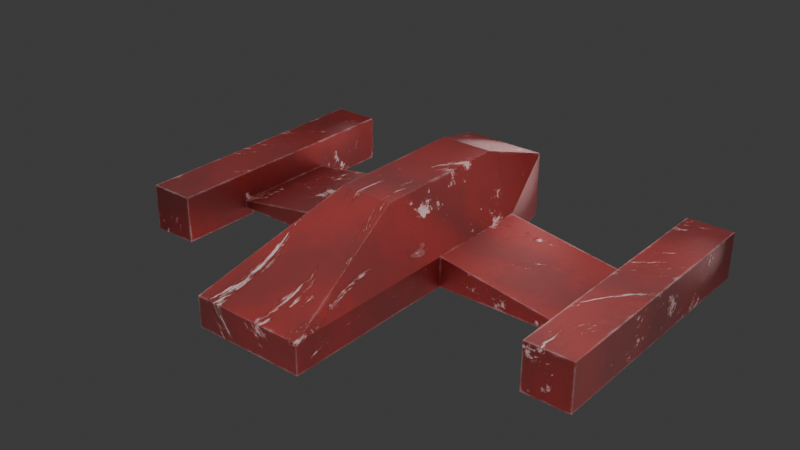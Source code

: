 # Source: ship_2.blend  (saved by Blender 5.0.118; exported with 4.5.12 LTS)
import bpy
from mathutils import Matrix  # noqa: F401  (used for matrix-valued properties, if any)

bpy.ops.wm.read_factory_settings(use_empty=True)
scene = bpy.context.scene
scene.name = 'Scene'

# ---- collections
col_collection = bpy.data.collections.new('Collection'); scene.collection.children.link(col_collection)

# ---- images (referenced by path relative to the original .blend; pixels are not part of the script)
import os
ASSET_DIR = os.environ.get("B2B_ASSET_DIR", "")  # directory of the original .blend (textures are referenced by path, not embedded)
HERE = os.path.dirname(os.path.abspath(__file__))  # packed textures are extracted next to this script under _unpacked/

def load_image(name, relpath, width, height, colorspace="sRGB"):
    """Load a texture the original file referenced (path relative to the .blend, or extracted next to this script)."""
    p = next((c for c in (os.path.join(HERE, relpath), os.path.join(ASSET_DIR, relpath)) if relpath and os.path.exists(c)), "")
    if p:
        img = bpy.data.images.load(p, check_existing=True)
        img.name = name
    else:  # same state as the original file: an image datablock whose file is absent (Cycles renders it pink)
        img = bpy.data.images.new(name, width, height)
        img.source = "FILE"
        img.filepath = "//" + (relpath or name)
    img.colorspace_settings.name = colorspace
    return img
img_ship_256 = load_image('ship_256', 'ship.bmp', 1024, 1024, 'sRGB')

# ---- materials (node trees are filled in below, after node groups)
mat_ship = bpy.data.materials.new('Ship')
mat_ship.alpha_threshold = 0.0
mat_ship.use_backface_culling_lightprobe_volume = False
mat_ship.roughness = 0.5
mat_ship.line_color = (0.0, 0.0, 0.0, 1.0)

# ---- material node trees
mat_ship.use_nodes = True; mat_ship.node_tree.nodes.clear()
_N = mat_ship.node_tree.nodes; _L = mat_ship.node_tree.links
n0 = _N.new('ShaderNodeOutputMaterial'); n0.name = 'Material Output'; n0.location = (1448, 451)
n1 = _N.new('ShaderNodeBsdfPrincipled'); n1.name = 'Principled BSDF'; n1.location = (906, 278)
n1.inputs[1].default_value = 0.7746
n1.inputs[7].default_value = 0.4836
n2 = _N.new('ShaderNodeTexWave'); n2.name = 'Wave Texture'; n2.location = (-438, 138)
n2.width = 160
n2.inputs[1].default_value = 0.1
n2.inputs[2].default_value = 60.0
n2.inputs[3].default_value = 16.0
n2.inputs[5].default_value = 0.65
n3 = _N.new('ShaderNodeTexCoord'); n3.name = 'Texture Coordinate'; n3.location = (-1136, 176)
n4 = _N.new('ShaderNodeMapping'); n4.name = 'Mapping'; n4.location = (-893, 257)
n5 = _N.new('ShaderNodeValToRGB'); n5.name = 'Color Ramp'; n5.location = (104, 190)
while len(n5.color_ramp.elements) > 1: n5.color_ramp.elements.remove(n5.color_ramp.elements[-1])
n5.color_ramp.elements[0].position = 0.0; n5.color_ramp.elements[0].color = (0.5841, 0.006995, 0.004391, 1.0)
_e = n5.color_ramp.elements.new(1.0); _e.color = (0.9102, 0.009334, 0.005623, 1.0)
n6 = _N.new('ShaderNodeBump'); n6.name = 'Bump'; n6.location = (343, -84)
n6.inputs[0].default_value = 0.4
n7 = _N.new('ShaderNodeValToRGB'); n7.name = 'Color Ramp.001'; n7.location = (-187, 336)
while len(n7.color_ramp.elements) > 1: n7.color_ramp.elements.remove(n7.color_ramp.elements[-1])
n7.color_ramp.elements[0].position = 0.0; n7.color_ramp.elements[0].color = (1.0, 1.0, 1.0, 1.0)
_e = n7.color_ramp.elements.new(0.9303); _e.color = (0.0, 0.0, 0.0, 1.0)
n8 = _N.new('ShaderNodeTexNoise'); n8.name = 'Noise Texture'; n8.location = (-570, 601)
n8.width = 145
n8.inputs[2].default_value = 1.0
n8.inputs[3].default_value = 10.0
n8.inputs[4].default_value = 0.8
n8.inputs[8].default_value = 12.0
n9 = _N.new('ShaderNodeBump'); n9.name = 'Bump.001'; n9.location = (559, 105)
n9.inputs[0].default_value = 0.7105
n10 = _N.new('ShaderNodeValToRGB'); n10.name = 'Color Ramp.002'; n10.location = (-370, 635)
while len(n10.color_ramp.elements) > 1: n10.color_ramp.elements.remove(n10.color_ramp.elements[-1])
n10.color_ramp.elements[0].position = 0.3975; n10.color_ramp.elements[0].color = (0.0, 0.0, 0.0, 1.0)
_e = n10.color_ramp.elements.new(0.4262); _e.color = (1.0, 1.0, 1.0, 1.0)
n11 = _N.new('ShaderNodeNewGeometry'); n11.name = 'Geometry'; n11.location = (-948, 1221)
n12 = _N.new('ShaderNodeValToRGB'); n12.name = 'Color Ramp.003'; n12.location = (-111, 1008)
n12.color_ramp.interpolation = 'CONSTANT'
while len(n12.color_ramp.elements) > 1: n12.color_ramp.elements.remove(n12.color_ramp.elements[-1])
n12.color_ramp.elements[0].position = 0.8; n12.color_ramp.elements[0].color = (1.0, 1.0, 1.0, 1.0)
_e = n12.color_ramp.elements.new(1.0); _e.color = (0.0, 0.0, 0.0, 1.0)
n13 = _N.new('ShaderNodeVectorMath'); n13.name = 'Vector Math'; n13.location = (-452, 1169)
n13.operation = 'DOT_PRODUCT'
n14 = _N.new('ShaderNodeBevel'); n14.name = 'Bevel'; n14.location = (-681, 1285)
n14.inputs[0].default_value = 0.01
n15 = _N.new('ShaderNodeMix'); n15.name = 'Mix'; n15.location = (217, 1010)
n15.data_type = 'RGBA'
n15.clamp_factor = False
n15.inputs[6].default_value = (0.1016, 0.007998, 0.008963, 1.0)
n15.inputs[7].default_value = (1.0, 1.0, 1.0, 1.0)
n16 = _N.new('ShaderNodeTexNoise'); n16.name = 'Noise Texture.001'; n16.location = (-821, 934)
n16.width = 145
n16.inputs[2].default_value = 1.0
n16.inputs[3].default_value = 7.0
n16.inputs[8].default_value = 20.0
n17 = _N.new('ShaderNodeMath'); n17.name = 'Math'; n17.location = (-281, 989)
n18 = _N.new('ShaderNodeValToRGB'); n18.name = 'Color Ramp.004'; n18.location = (-609, 976)
while len(n18.color_ramp.elements) > 1: n18.color_ramp.elements.remove(n18.color_ramp.elements[-1])
n18.color_ramp.elements[0].position = 0.06967; n18.color_ramp.elements[0].color = (1.0, 1.0, 1.0, 1.0)
_e = n18.color_ramp.elements.new(0.6885); _e.color = (0.0, 0.0, 0.0, 1.0)
n19 = _N.new('ShaderNodeMix'); n19.name = 'Mix.001'; n19.location = (14, 564)
n19.data_type = 'RGBA'
n19.blend_type = 'ADD'
n20 = _N.new('ShaderNodeMix'); n20.name = 'Mix.002'; n20.location = (474, 890)
n20.data_type = 'RGBA'
n21 = _N.new('ShaderNodeMix'); n21.name = 'Mix.003'; n21.location = (685, 449)
n21.data_type = 'RGBA'
n22 = _N.new('ShaderNodeValToRGB'); n22.name = 'Color Ramp.005'; n22.location = (280, 553)
while len(n22.color_ramp.elements) > 1: n22.color_ramp.elements.remove(n22.color_ramp.elements[-1])
n22.color_ramp.elements[0].position = 0.0; n22.color_ramp.elements[0].color = (0.8687, 0.8687, 0.8687, 1.0)
_e = n22.color_ramp.elements.new(0.3033); _e.color = (0.272, 0.0486, 0.0, 1.0)
_e = n22.color_ramp.elements.new(0.5); _e.color = (0.0, 0.0, 0.0, 1.0)
_e = n22.color_ramp.elements.new(1.0); _e.color = (0.0463, 0.0463, 0.0463, 1.0)
n23 = _N.new('ShaderNodeBsdfDiffuse'); n23.name = 'Diffuse BSDF'; n23.location = (979, 436)
n24 = _N.new('ShaderNodeTexImage'); n24.name = 'Image Texture'; n24.location = (1353, 200)
n24.image = img_ship_256
n25 = _N.new('ShaderNodeEmission'); n25.name = 'Emission'; n25.location = (1001, 586)
_L.new(n3.outputs[3], n4.inputs[0])
_L.new(n4.outputs[0], n2.inputs[0])
_L.new(n2.outputs[0], n5.inputs[0])
_L.new(n9.outputs[0], n1.inputs[5])
_L.new(n7.outputs[0], n6.inputs[3])
_L.new(n2.outputs[0], n7.inputs[0])
_L.new(n4.outputs[0], n8.inputs[0])
_L.new(n6.outputs[0], n9.inputs[4])
_L.new(n19.outputs[2], n9.inputs[3])
_L.new(n8.outputs[0], n10.inputs[0])
_L.new(n14.outputs[0], n13.inputs[0])
_L.new(n11.outputs[1], n13.inputs[1])
_L.new(n12.outputs[0], n15.inputs[0])
_L.new(n4.outputs[0], n16.inputs[0])
_L.new(n18.outputs[0], n17.inputs[1])
_L.new(n13.outputs[1], n17.inputs[0])
_L.new(n17.outputs[0], n12.inputs[0])
_L.new(n16.outputs[0], n18.inputs[0])
_L.new(n10.outputs[0], n19.inputs[6])
_L.new(n12.outputs[0], n19.inputs[7])
_L.new(n5.outputs[0], n20.inputs[7])
_L.new(n15.outputs[2], n20.inputs[6])
_L.new(n21.outputs[2], n1.inputs[0])
_L.new(n20.outputs[2], n21.inputs[6])
_L.new(n22.outputs[0], n21.inputs[7])
_L.new(n19.outputs[2], n22.inputs[0])
_L.new(n21.outputs[2], n23.inputs[0])
_L.new(n21.outputs[2], n25.inputs[0])
_L.new(n1.outputs[0], n0.inputs[0])
n0.is_active_output = True

# ---- world
world_world = bpy.data.worlds.new('World'); scene.world = world_world
world_world.use_nodes = True; world_world.node_tree.nodes.clear()
_N = world_world.node_tree.nodes; _L = world_world.node_tree.links
n0 = _N.new('ShaderNodeOutputWorld'); n0.name = 'World Output'; n0.location = (200, 100)
n1 = _N.new('ShaderNodeBackground'); n1.name = 'Background'; n1.location = (-200, 100)
n1.inputs[0].default_value = (0.05088, 0.05088, 0.05088, 1.0)
_L.new(n1.outputs[0], n0.inputs[0])
n0.is_active_output = True
world_world.color = (0.05088, 0.05088, 0.05088)
world_world.sun_shadow_jitter_overblur = 0.0

# ---- lights
light_light = bpy.data.lights.new('Light', 'POINT')
light_light.energy = 1000.0
light_light.shadow_soft_size = 7.855
light_light_001 = bpy.data.lights.new('Light.001', 'POINT')
light_light_001.energy = 1000.0
light_light_001.shadow_soft_size = 4.835
light_light_002 = bpy.data.lights.new('Light.002', 'POINT')
light_light_002.energy = 5.0
light_light_002.shadow_soft_size = 0.225
light_light_003 = bpy.data.lights.new('Light.003', 'POINT')
light_light_003.energy = 1.0
light_light_003.shadow_soft_size = 0.116
light_light_004 = bpy.data.lights.new('Light.004', 'POINT')
light_light_004.energy = 1.0
light_light_004.shadow_soft_size = 0.116
light_light_005 = bpy.data.lights.new('Light.005', 'POINT')
light_light_005.energy = 8.0
light_light_005.shadow_soft_size = 1.075
light_light_006 = bpy.data.lights.new('Light.006', 'POINT')
light_light_006.energy = 5.0
light_light_006.shadow_soft_size = 0.7792
light_light_007 = bpy.data.lights.new('Light.007', 'POINT')
light_light_007.energy = 5.0
light_light_007.shadow_soft_size = 0.7792

# ---- meshes
me_cube = bpy.data.meshes.new('Cube')
me_cube.from_pydata([(0.05953, -0.1251, 0.1435), (0.1244, -0.1251, -0.04831), (0.1244, -0.5243, -0.04831), (0.0, -0.1251, 0.1435), (0.0, -0.09044, -0.04831), (0.0, -0.5243, -0.04831), (0.1244, -0.1251, 0.01881), (0.0, -0.5243, 0.01881), (0.1244, -0.5243, 0.01881), (0.1244, 0.12, -0.04831), (0.05953, 0.12, 0.1435), (0.0, 0.12, 0.1435), (0.0, 0.12, -0.04831), (0.1244, 0.12, 0.01881), (0.4276, -0.1251, -0.04831), (0.4276, -0.1251, -0.03057), (0.4276, 0.12, -0.04831), (0.4276, 0.12, -0.03057), (0.4276, -0.2893, -0.06983), (0.4276, -0.2893, 0.03509), (0.5318, -0.2893, -0.06983), (0.5318, -0.2893, 0.03509), (0.0, -0.2003, -0.04831), (0.05953, -0.2003, 0.1435), (0.0, -0.2003, 0.1435), (0.1244, -0.2003, -0.04831), (0.1244, -0.2003, 0.01881), (0.09244, 0.2642, -0.04831), (0.0, 0.2642, -0.04831), (0.09244, 0.2642, 0.09932), (0.0, 0.2642, 0.09932), (0.4276, 0.3062, -0.06983), (0.4276, 0.3062, 0.03509), (0.5318, 0.3062, -0.06983), (0.5318, 0.3062, 0.03509), (0.0, 0.2856, 0.08288), (0.0, 0.1202, 0.05948), (0.0, 0.1202, -0.008693), (0.0, 0.2856, -0.03209), (0.07572, 0.2856, 0.08288), (0.07572, 0.2856, -0.03209), (0.0, 0.1202, 0.05948), (0.0, 0.1202, -0.008693), (0.4443, 0.3283, -0.05304), (0.4443, 0.3283, 0.0183), (0.5151, 0.3283, -0.05304), (0.5151, 0.3283, 0.0183), (0.4583, 0.04849, -0.03898), (0.4583, 0.04849, 0.004233), (0.5011, 0.04849, -0.03898), (0.5011, 0.04849, 0.004233), (-0.05953, -0.1251, 0.1435), (-0.1244, -0.1251, -0.04831), (-0.1244, -0.5243, -0.04831), (-0.1244, -0.1251, 0.01881), (-0.1244, -0.5243, 0.01881), (-0.1244, 0.12, -0.04831), (-0.05953, 0.12, 0.1435), (-0.1244, 0.12, 0.01881), (-0.4276, -0.1251, -0.04831), (-0.4276, -0.1251, -0.03057), (-0.4276, 0.12, -0.04831), (-0.4276, 0.12, -0.03057), (-0.4276, -0.2893, -0.06983), (-0.4276, -0.2893, 0.03509), (-0.5318, -0.2893, -0.06983), (-0.5318, -0.2893, 0.03509), (-0.05953, -0.2003, 0.1435), (-0.1244, -0.2003, -0.04831), (-0.1244, -0.2003, 0.01881), (-0.09244, 0.2642, -0.04831), (-0.09244, 0.2642, 0.09932), (-0.4276, 0.3062, -0.06983), (-0.4276, 0.3062, 0.03509), (-0.5318, 0.3062, -0.06983), (-0.5318, 0.3062, 0.03509), (-0.07572, 0.2856, 0.08288), (-0.07572, 0.2856, -0.03209), (-0.4443, 0.3283, -0.05304), (-0.4443, 0.3283, 0.0183), (-0.5151, 0.3283, -0.05304), (-0.5151, 0.3283, 0.0183), (-0.4583, 0.04849, -0.03898), (-0.4583, 0.04849, 0.004233), (-0.5011, 0.04849, -0.03898), (-0.5011, 0.04849, 0.004233)], [], [(26, 23, 8), (13, 9, 27, 29), (10, 29, 30, 11), (29, 10, 13), (25, 26, 8, 2), (2, 8, 7, 5), (0, 6, 13, 10), (3, 0, 10, 11), (16, 14, 1, 9), (6, 1, 14, 15), (17, 15, 19, 32), (9, 13, 17, 16), (13, 6, 15, 17), (12, 9, 1, 4), (22, 25, 2, 5), (27, 9, 12, 28), (25, 22, 4, 1), (15, 14, 18, 19), (16, 17, 32, 31), (14, 16, 31, 18), (21, 20, 33, 34), (31, 33, 20, 18), (18, 20, 21, 19), (32, 19, 21, 34), (1, 6, 26, 25), (6, 0, 23, 26), (24, 7, 8, 23), (0, 3, 24, 23), (36, 37, 42, 41), (36, 41, 39, 35), (40, 39, 41, 42), (37, 38, 40, 42), (29, 39, 35, 30), (27, 40, 39, 29), (27, 28, 38, 40), (33, 31, 43, 45), (34, 33, 45, 46), (31, 32, 44, 43), (32, 34, 46, 44), (45, 43, 47, 49), (46, 45, 49, 50), (44, 46, 50, 48), (43, 44, 48, 47), (69, 55, 67), (58, 71, 70, 56), (57, 11, 30, 71), (71, 58, 57), (68, 53, 55, 69), (53, 5, 7, 55), (51, 57, 58, 54), (3, 11, 57, 51), (61, 56, 52, 59), (54, 60, 59, 52), (62, 73, 64, 60), (56, 61, 62, 58), (58, 62, 60, 54), (12, 4, 52, 56), (22, 5, 53, 68), (70, 28, 12, 56), (68, 52, 4, 22), (60, 64, 63, 59), (61, 72, 73, 62), (59, 63, 72, 61), (66, 75, 74, 65), (72, 63, 65, 74), (63, 64, 66, 65), (73, 75, 66, 64), (52, 68, 69, 54), (54, 69, 67, 51), (24, 67, 55, 7), (51, 67, 24, 3), (36, 35, 76, 41), (77, 42, 41, 76), (37, 42, 77, 38), (71, 30, 35, 76), (70, 71, 76, 77), (70, 77, 38, 28), (74, 80, 78, 72), (75, 81, 80, 74), (72, 78, 79, 73), (73, 79, 81, 75), (80, 84, 82, 78), (81, 85, 84, 80), (79, 83, 85, 81), (78, 82, 83, 79)])
_uv = me_cube.uv_layers.new(name='UVMap')
_uv.uv.foreach_set('vector', [0.7371, 0.318, 0.8236, 0.3184, 0.7371, 0.5303, 0.7371, 0.1082, 0.6935, 0.1082, 0.6962, 0.01401, 0.7921, 0.01387, 0.573, 0.1077, 0.5514, 0.01379, 0.612, 0.01379, 0.612, 0.1077, 0.7921, 0.01387, 0.8236, 0.1085, 0.7371, 0.1082, 0.6935, 0.3181, 0.7371, 0.318, 0.7371, 0.5303, 0.6935, 0.5304, 0.9536, 0.3665, 0.9976, 0.3665, 0.9976, 0.448, 0.9536, 0.448, 0.8236, 0.2691, 0.7371, 0.2688, 0.7371, 0.1082, 0.8236, 0.1085, 0.612, 0.2683, 0.573, 0.2683, 0.573, 0.1077, 0.612, 0.1077, 0.4222, 0.5604, 0.2615, 0.5604, 0.2615, 0.3617, 0.4222, 0.3617, 0.5745, 0.9293, 0.5305, 0.9293, 0.5305, 0.7306, 0.5421, 0.7306, 0.2715, 0.6968, 0.2715, 0.8574, 0.2288, 0.9649, 0.2288, 0.5748, 0.6185, 0.7306, 0.6624, 0.7306, 0.6301, 0.9293, 0.6185, 0.9293, 0.5305, 0.5314, 0.6911, 0.5319, 0.6911, 0.7306, 0.5305, 0.7301, 0.4222, 0.2802, 0.4222, 0.3617, 0.2615, 0.3617, 0.2843, 0.2802, 0.2123, 0.2802, 0.2123, 0.3617, 1.175e-08, 0.3617, 1.79e-08, 0.2802, 0.5166, 0.3408, 0.4222, 0.3617, 0.4222, 0.2802, 0.5166, 0.2802, 0.2123, 0.3617, 0.2123, 0.2802, 0.2843, 0.2802, 0.2615, 0.3617, 0.2715, 0.8574, 0.283, 0.8575, 0.297, 0.965, 0.2288, 0.9649, 0.283, 0.6968, 0.2715, 0.6968, 0.2288, 0.5748, 0.297, 0.5749, 0.283, 0.8575, 0.283, 0.6968, 0.297, 0.5749, 0.297, 0.965, 0.4334, 0.9649, 0.3652, 0.965, 0.3652, 0.5749, 0.4334, 0.5748, 0.7617, 0.9205, 0.6935, 0.9205, 0.6935, 0.5304, 0.7617, 0.5304, 0.6427, 0.9981, 0.5745, 0.9981, 0.5745, 0.9293, 0.6427, 0.9293, 0.8982, 0.5447, 0.8982, 0.9348, 0.83, 0.9348, 0.83, 0.5447, 0.6935, 0.2689, 0.7371, 0.2688, 0.7371, 0.318, 0.6935, 0.3181, 0.7371, 0.2688, 0.8236, 0.2691, 0.8236, 0.3184, 0.7371, 0.318, 0.612, 0.3175, 0.612, 0.5314, 0.5305, 0.5314, 0.573, 0.3175, 0.573, 0.2683, 0.612, 0.2683, 0.612, 0.3175, 0.573, 0.3175, 0.2288, 0.5604, 0.2288, 0.5604, 0.2288, 0.5604, 0.2288, 0.5604, 0.612, 0.1086, 0.612, 0.1086, 0.5624, -1.953e-08, 0.612, -1.953e-08, 0.7081, 0.0001059, 0.7828, -1.994e-08, 0.7739, 0.1089, 0.7296, 0.109, 0.422, 0.2802, 0.5305, 0.2802, 0.5305, 0.3298, 0.422, 0.2802, 0.5514, 0.01379, 0.5624, -1.953e-08, 0.612, -1.953e-08, 0.612, 0.01379, 0.6962, 0.01401, 0.7081, 0.0001059, 0.7828, -1.994e-08, 0.7921, 0.01387, 0.5166, 0.3408, 0.5166, 0.2802, 0.5305, 0.2802, 0.5305, 0.3298, 0.6935, 0.9205, 0.7617, 0.9205, 0.7508, 0.9349, 0.7044, 0.9349, 0.4334, 0.5748, 0.3652, 0.5749, 0.3775, 0.5605, 0.4239, 0.5604, 0.297, 0.5749, 0.2288, 0.5748, 0.2384, 0.5604, 0.2847, 0.5605, 0.8982, 0.5447, 0.83, 0.5447, 0.8409, 0.5304, 0.8873, 0.5304, 0.0928, 0.7596, 0.1392, 0.7596, 0.13, 0.9428, 0.1019, 0.9428, 0.9536, 3.294e-08, 1.0, -2.613e-09, 0.9923, 0.1833, 0.9642, 0.1833, 0.0464, 0.9429, 0.0, 0.9429, 0.009148, 0.7596, 0.03725, 0.7596, 0.9422, 0.5304, 0.9886, 0.5304, 0.978, 0.7137, 0.9499, 0.7137, 0.91, 0.318, 0.91, 0.5303, 0.8236, 0.3184, 0.91, 0.1082, 0.855, 0.01387, 0.951, 0.01401, 0.9536, 0.1082, 0.651, 0.1077, 0.612, 0.1077, 0.612, 0.01379, 0.6726, 0.01379, 0.855, 0.01387, 0.91, 0.1082, 0.8236, 0.1085, 0.9536, 0.3181, 0.9536, 0.5304, 0.91, 0.5303, 0.91, 0.318, 0.9536, 0.5295, 0.9536, 0.448, 0.9976, 0.448, 0.9976, 0.5295, 0.8236, 0.2691, 0.8236, 0.1085, 0.91, 0.1082, 0.91, 0.2688, 0.612, 0.2683, 0.612, 0.1077, 0.651, 0.1077, 0.651, 0.2683, 0.4222, 1.234e-08, 0.4222, 0.1987, 0.2615, 0.1987, 0.2615, 2.183e-10, 0.9422, 0.5304, 0.9098, 0.7291, 0.8982, 0.7291, 0.8982, 0.5304, 0.3225, 0.6968, 0.3652, 0.5748, 0.3652, 0.9649, 0.3225, 0.8574, 0.5745, 0.9293, 0.5745, 0.7306, 0.5861, 0.7306, 0.6185, 0.9293, 0.1606, 0.5604, 0.1606, 0.7591, -5.035e-09, 0.7596, -1.132e-09, 0.5609, 0.4222, 0.2802, 0.2843, 0.2802, 0.2615, 0.1987, 0.4222, 0.1987, 0.2123, 0.2802, 1.79e-08, 0.2802, 2.405e-08, 0.1987, 0.2123, 0.1987, 0.5166, 0.2196, 0.5166, 0.2802, 0.4222, 0.2802, 0.4222, 0.1987, 0.2123, 0.1987, 0.2615, 0.1987, 0.2843, 0.2802, 0.2123, 0.2802, 0.3225, 0.8574, 0.3652, 0.9649, 0.297, 0.965, 0.311, 0.8575, 0.311, 0.6968, 0.297, 0.5749, 0.3652, 0.5748, 0.3225, 0.6968, 0.311, 0.8575, 0.297, 0.965, 0.297, 0.5749, 0.311, 0.6968, 0.4334, 0.9649, 0.4334, 0.5748, 0.5016, 0.5749, 0.5016, 0.965, 0.7617, 0.9205, 0.7617, 0.5304, 0.83, 0.5304, 0.83, 0.9205, 0.5062, 0.9981, 0.5062, 0.9293, 0.5745, 0.9293, 0.5745, 0.9981, 0.1606, 0.5747, 0.2288, 0.5747, 0.2288, 0.9648, 0.1606, 0.9648, 0.9536, 0.2689, 0.9536, 0.3181, 0.91, 0.318, 0.91, 0.2688, 0.91, 0.2688, 0.91, 0.318, 0.8236, 0.3184, 0.8236, 0.2691, 0.612, 0.3175, 0.651, 0.3175, 0.6935, 0.5314, 0.612, 0.5314, 0.651, 0.2683, 0.651, 0.3175, 0.612, 0.3175, 0.612, 0.2683, 0.612, 0.1086, 0.612, -1.953e-08, 0.6616, -1.953e-08, 0.612, 0.1086, 0.9391, 0.0001059, 0.9176, 0.109, 0.8732, 0.1089, 0.8643, -2.477e-08, 0.422, 0.2802, 0.422, 0.2802, 0.5305, 0.2306, 0.5305, 0.2802, 0.6726, 0.01379, 0.612, 0.01379, 0.612, -1.953e-08, 0.6616, -1.953e-08, 0.951, 0.01401, 0.855, 0.01387, 0.8643, -2.477e-08, 0.9391, 0.0001059, 0.5166, 0.2196, 0.5305, 0.2306, 0.5305, 0.2802, 0.5166, 0.2802, 0.83, 0.9205, 0.8191, 0.9349, 0.7727, 0.9349, 0.7617, 0.9205, 0.4334, 0.5748, 0.4429, 0.5604, 0.4893, 0.5605, 0.5016, 0.5749, 0.297, 0.5749, 0.3093, 0.5605, 0.3557, 0.5604, 0.3652, 0.5748, 0.1606, 0.5747, 0.1715, 0.5604, 0.2179, 0.5604, 0.2288, 0.5747, 0.9446, 0.7291, 0.9355, 0.9123, 0.9074, 0.9123, 0.8982, 0.7291, 1.0, 0.1833, 0.9894, 0.3665, 0.9614, 0.3665, 0.9536, 0.1833, 0.0464, 0.9429, 0.05555, 0.7596, 0.08365, 0.7596, 0.0928, 0.9429, 0.991, 0.7291, 0.9833, 0.9124, 0.9552, 0.9124, 0.9446, 0.7291])
me_cube.materials.append(mat_ship)
me_cube.use_mirror_vertex_groups = False
me_cube.update()

# ---- objects
ob_cube = bpy.data.objects.new('Cube', me_cube)
ob_light = bpy.data.objects.new('Light', light_light)
ob_light_001 = bpy.data.objects.new('Light.001', light_light_001)
ob_light_002 = bpy.data.objects.new('Light.002', light_light_002)
ob_light_003 = bpy.data.objects.new('Light.003', light_light_003)
ob_light_004 = bpy.data.objects.new('Light.004', light_light_004)
ob_light_005 = bpy.data.objects.new('Light.005', light_light_005)
ob_light_006 = bpy.data.objects.new('Light.006', light_light_006)
ob_light_007 = bpy.data.objects.new('Light.007', light_light_007)

# ---- transforms, parenting, visibility, modifiers, constraints
ob_cube.location = (0.0, 0.0, 0.0)
ob_cube.lock_rotations_4d = False
ob_cube.empty_display_type = 'ARROWS'
ob_cube.lineart.crease_threshold = 0.0
ob_light.location = (-0.1918, 0.08177, -1.139)
ob_light.rotation_euler = (0.6503, 0.05522, 1.866)
ob_light.lock_rotations_4d = False
ob_light.empty_display_type = 'ARROWS'
ob_light.color = (0.0, 0.0, 0.0, 0.0)
ob_light.lineart.crease_threshold = 0.0
ob_light_001.location = (0.2425, -0.1688, 1.252)
ob_light_001.rotation_euler = (0.6503, 0.05522, 1.866)
ob_light_001.lock_rotations_4d = False
ob_light_001.empty_display_type = 'ARROWS'
ob_light_001.color = (0.0, 0.0, 0.0, 0.0)
ob_light_001.lineart.crease_threshold = 0.0
ob_light_002.location = (0.006779, 0.2933, 0.03137)
ob_light_002.rotation_euler = (0.6503, 0.05522, 1.866)
ob_light_002.lock_rotations_4d = False
ob_light_002.empty_display_type = 'ARROWS'
ob_light_002.color = (0.0, 0.0, 0.0, 0.0)
ob_light_002.lineart.crease_threshold = 0.0
ob_light_003.location = (0.4821, 0.2899, -0.01988)
ob_light_003.rotation_euler = (0.6503, 0.05522, 1.866)
ob_light_003.lock_rotations_4d = False
ob_light_003.empty_display_type = 'ARROWS'
ob_light_003.color = (0.0, 0.0, 0.0, 0.0)
ob_light_003.lineart.crease_threshold = 0.0
ob_light_004.location = (-0.4798, 0.2852, -0.01988)
ob_light_004.rotation_euler = (0.6503, 0.05522, 1.866)
ob_light_004.lock_rotations_4d = False
ob_light_004.empty_display_type = 'ARROWS'
ob_light_004.color = (0.0, 0.0, 0.0, 0.0)
ob_light_004.lineart.crease_threshold = 0.0
ob_light_005.location = (0.006779, -1.082, -0.1576)
ob_light_005.rotation_euler = (0.6503, 0.05522, 1.866)
ob_light_005.lock_rotations_4d = False
ob_light_005.empty_display_type = 'ARROWS'
ob_light_005.color = (0.0, 0.0, 0.0, 0.0)
ob_light_005.lineart.crease_threshold = 0.0
ob_light_006.location = (1.001, -0.002944, 0.02692)
ob_light_006.rotation_euler = (0.6503, 0.05522, 1.866)
ob_light_006.lock_rotations_4d = False
ob_light_006.empty_display_type = 'ARROWS'
ob_light_006.color = (0.0, 0.0, 0.0, 0.0)
ob_light_006.lineart.crease_threshold = 0.0
ob_light_007.location = (-0.9986, -0.002944, 0.02692)
ob_light_007.rotation_euler = (0.6503, 0.05522, 1.866)
ob_light_007.lock_rotations_4d = False
ob_light_007.empty_display_type = 'ARROWS'
ob_light_007.color = (0.0, 0.0, 0.0, 0.0)
ob_light_007.lineart.crease_threshold = 0.0

# ---- collection membership
col_collection.objects.link(ob_cube)
col_collection.objects.link(ob_light)
col_collection.objects.link(ob_light_001)
col_collection.objects.link(ob_light_002)
col_collection.objects.link(ob_light_003)
col_collection.objects.link(ob_light_004)
col_collection.objects.link(ob_light_005)
col_collection.objects.link(ob_light_006)
col_collection.objects.link(ob_light_007)

# ---- scene / render settings (as saved in the file)
scene.frame_start = 1; scene.frame_end = 250; scene.frame_set(1)
scene.render.engine = 'CYCLES'
scene.render.bake_bias = 0.0
scene.render.bake_samples = 0
scene.cycles.sampling_pattern = 'TABULATED_SOBOL'
scene.eevee.use_volume_custom_range = False
bpy.context.view_layer.update()

# ---- added for rendering (the .blend has no active camera): camera
cam_auto = bpy.data.cameras.new('AutoCamera')
cam_auto.lens = 50.0
cam_auto.sensor_width = 36.0
cam_auto.clip_end = 1000.0
ob_auto_camera = bpy.data.objects.new('AutoCamera', cam_auto)
scene.collection.objects.link(ob_auto_camera)
ob_auto_camera.location = (1.27656, -1.62986, 1.05809)
ob_auto_camera.rotation_euler = (1.09748, -7.21219e-08, 0.694738)
scene.camera = ob_auto_camera
bpy.context.view_layer.update()
